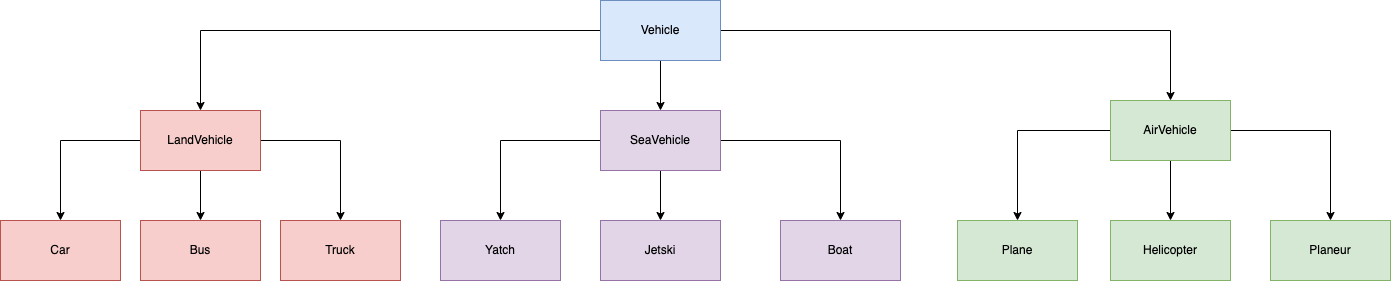

The diagram above was exported from draw.io. Its source (the exported page's mxGraphModel, read from the mxfile embedded in the PNG):
<mxGraphModel dx="2093" dy="492" grid="1" gridSize="10" guides="1" tooltips="1" connect="1" arrows="1" fold="1" page="1" pageScale="1" pageWidth="827" pageHeight="1169" math="0" shadow="0">
  <root>
    <mxCell id="0" />
    <mxCell id="1" parent="0" />
    <mxCell id="vrUNonrRYL053WXIr1a5-3" value="" style="edgeStyle=orthogonalEdgeStyle;rounded=0;orthogonalLoop=1;jettySize=auto;html=1;" parent="1" source="vrUNonrRYL053WXIr1a5-1" target="vrUNonrRYL053WXIr1a5-2" edge="1">
      <mxGeometry relative="1" as="geometry" />
    </mxCell>
    <mxCell id="vrUNonrRYL053WXIr1a5-5" value="" style="edgeStyle=orthogonalEdgeStyle;rounded=0;orthogonalLoop=1;jettySize=auto;html=1;" parent="1" source="vrUNonrRYL053WXIr1a5-1" target="vrUNonrRYL053WXIr1a5-4" edge="1">
      <mxGeometry relative="1" as="geometry" />
    </mxCell>
    <mxCell id="vrUNonrRYL053WXIr1a5-7" value="" style="edgeStyle=orthogonalEdgeStyle;rounded=0;orthogonalLoop=1;jettySize=auto;html=1;" parent="1" source="vrUNonrRYL053WXIr1a5-1" target="vrUNonrRYL053WXIr1a5-6" edge="1">
      <mxGeometry relative="1" as="geometry" />
    </mxCell>
    <mxCell id="vrUNonrRYL053WXIr1a5-1" value="Vehicle" style="rounded=0;whiteSpace=wrap;html=1;fillColor=#dae8fc;strokeColor=#6c8ebf;" parent="1" vertex="1">
      <mxGeometry x="350" y="130" width="120" height="60" as="geometry" />
    </mxCell>
    <mxCell id="vrUNonrRYL053WXIr1a5-9" value="" style="edgeStyle=orthogonalEdgeStyle;rounded=0;orthogonalLoop=1;jettySize=auto;html=1;" parent="1" source="vrUNonrRYL053WXIr1a5-2" target="vrUNonrRYL053WXIr1a5-8" edge="1">
      <mxGeometry relative="1" as="geometry" />
    </mxCell>
    <mxCell id="vrUNonrRYL053WXIr1a5-11" value="" style="edgeStyle=orthogonalEdgeStyle;rounded=0;orthogonalLoop=1;jettySize=auto;html=1;" parent="1" source="vrUNonrRYL053WXIr1a5-2" target="vrUNonrRYL053WXIr1a5-10" edge="1">
      <mxGeometry relative="1" as="geometry" />
    </mxCell>
    <mxCell id="vrUNonrRYL053WXIr1a5-13" value="" style="edgeStyle=orthogonalEdgeStyle;rounded=0;orthogonalLoop=1;jettySize=auto;html=1;" parent="1" source="vrUNonrRYL053WXIr1a5-2" target="vrUNonrRYL053WXIr1a5-12" edge="1">
      <mxGeometry relative="1" as="geometry" />
    </mxCell>
    <mxCell id="vrUNonrRYL053WXIr1a5-2" value="LandVehicle" style="rounded=0;whiteSpace=wrap;html=1;fillColor=#f8cecc;strokeColor=#b85450;" parent="1" vertex="1">
      <mxGeometry x="-110" y="240" width="120" height="60" as="geometry" />
    </mxCell>
    <mxCell id="vrUNonrRYL053WXIr1a5-15" value="" style="edgeStyle=orthogonalEdgeStyle;rounded=0;orthogonalLoop=1;jettySize=auto;html=1;" parent="1" source="vrUNonrRYL053WXIr1a5-4" target="vrUNonrRYL053WXIr1a5-14" edge="1">
      <mxGeometry relative="1" as="geometry" />
    </mxCell>
    <mxCell id="vrUNonrRYL053WXIr1a5-17" value="" style="edgeStyle=orthogonalEdgeStyle;rounded=0;orthogonalLoop=1;jettySize=auto;html=1;" parent="1" source="vrUNonrRYL053WXIr1a5-4" target="vrUNonrRYL053WXIr1a5-16" edge="1">
      <mxGeometry relative="1" as="geometry" />
    </mxCell>
    <mxCell id="vrUNonrRYL053WXIr1a5-20" value="" style="edgeStyle=orthogonalEdgeStyle;rounded=0;orthogonalLoop=1;jettySize=auto;html=1;" parent="1" source="vrUNonrRYL053WXIr1a5-4" target="vrUNonrRYL053WXIr1a5-19" edge="1">
      <mxGeometry relative="1" as="geometry" />
    </mxCell>
    <mxCell id="vrUNonrRYL053WXIr1a5-4" value="SeaVehicle" style="rounded=0;whiteSpace=wrap;html=1;fillColor=#e1d5e7;strokeColor=#9673a6;" parent="1" vertex="1">
      <mxGeometry x="350" y="240" width="120" height="60" as="geometry" />
    </mxCell>
    <mxCell id="vrUNonrRYL053WXIr1a5-22" value="" style="edgeStyle=orthogonalEdgeStyle;rounded=0;orthogonalLoop=1;jettySize=auto;html=1;" parent="1" source="vrUNonrRYL053WXIr1a5-6" target="vrUNonrRYL053WXIr1a5-21" edge="1">
      <mxGeometry relative="1" as="geometry" />
    </mxCell>
    <mxCell id="vrUNonrRYL053WXIr1a5-24" value="" style="edgeStyle=orthogonalEdgeStyle;rounded=0;orthogonalLoop=1;jettySize=auto;html=1;" parent="1" source="vrUNonrRYL053WXIr1a5-6" target="vrUNonrRYL053WXIr1a5-23" edge="1">
      <mxGeometry relative="1" as="geometry" />
    </mxCell>
    <mxCell id="vrUNonrRYL053WXIr1a5-26" value="" style="edgeStyle=orthogonalEdgeStyle;rounded=0;orthogonalLoop=1;jettySize=auto;html=1;" parent="1" source="vrUNonrRYL053WXIr1a5-6" target="vrUNonrRYL053WXIr1a5-25" edge="1">
      <mxGeometry relative="1" as="geometry" />
    </mxCell>
    <mxCell id="vrUNonrRYL053WXIr1a5-6" value="AirVehicle" style="rounded=0;whiteSpace=wrap;html=1;fillColor=#d5e8d4;strokeColor=#82b366;" parent="1" vertex="1">
      <mxGeometry x="860" y="230" width="120" height="60" as="geometry" />
    </mxCell>
    <mxCell id="vrUNonrRYL053WXIr1a5-8" value="Car" style="rounded=0;whiteSpace=wrap;html=1;fillColor=#f8cecc;strokeColor=#b85450;" parent="1" vertex="1">
      <mxGeometry x="-250" y="350" width="120" height="60" as="geometry" />
    </mxCell>
    <mxCell id="vrUNonrRYL053WXIr1a5-10" value="Bus" style="rounded=0;whiteSpace=wrap;html=1;fillColor=#f8cecc;strokeColor=#b85450;" parent="1" vertex="1">
      <mxGeometry x="-110" y="350" width="120" height="60" as="geometry" />
    </mxCell>
    <mxCell id="vrUNonrRYL053WXIr1a5-12" value="Truck" style="rounded=0;whiteSpace=wrap;html=1;fillColor=#f8cecc;strokeColor=#b85450;" parent="1" vertex="1">
      <mxGeometry x="30" y="350" width="120" height="60" as="geometry" />
    </mxCell>
    <mxCell id="vrUNonrRYL053WXIr1a5-14" value="Yatch" style="rounded=0;whiteSpace=wrap;html=1;fillColor=#e1d5e7;strokeColor=#9673a6;" parent="1" vertex="1">
      <mxGeometry x="190" y="350" width="120" height="60" as="geometry" />
    </mxCell>
    <mxCell id="vrUNonrRYL053WXIr1a5-16" value="Jetski" style="rounded=0;whiteSpace=wrap;html=1;fillColor=#e1d5e7;strokeColor=#9673a6;" parent="1" vertex="1">
      <mxGeometry x="350" y="350" width="120" height="60" as="geometry" />
    </mxCell>
    <mxCell id="vrUNonrRYL053WXIr1a5-19" value="Boat" style="rounded=0;whiteSpace=wrap;html=1;fillColor=#e1d5e7;strokeColor=#9673a6;" parent="1" vertex="1">
      <mxGeometry x="530" y="350" width="120" height="60" as="geometry" />
    </mxCell>
    <mxCell id="vrUNonrRYL053WXIr1a5-21" value="Plane" style="rounded=0;whiteSpace=wrap;html=1;fillColor=#d5e8d4;strokeColor=#82b366;" parent="1" vertex="1">
      <mxGeometry x="707" y="350" width="120" height="60" as="geometry" />
    </mxCell>
    <mxCell id="vrUNonrRYL053WXIr1a5-23" value="Helicopter" style="rounded=0;whiteSpace=wrap;html=1;fillColor=#d5e8d4;strokeColor=#82b366;" parent="1" vertex="1">
      <mxGeometry x="860" y="350" width="120" height="60" as="geometry" />
    </mxCell>
    <mxCell id="vrUNonrRYL053WXIr1a5-25" value="Planeur" style="rounded=0;whiteSpace=wrap;html=1;fillColor=#d5e8d4;strokeColor=#82b366;" parent="1" vertex="1">
      <mxGeometry x="1020" y="350" width="120" height="60" as="geometry" />
    </mxCell>
  </root>
</mxGraphModel>